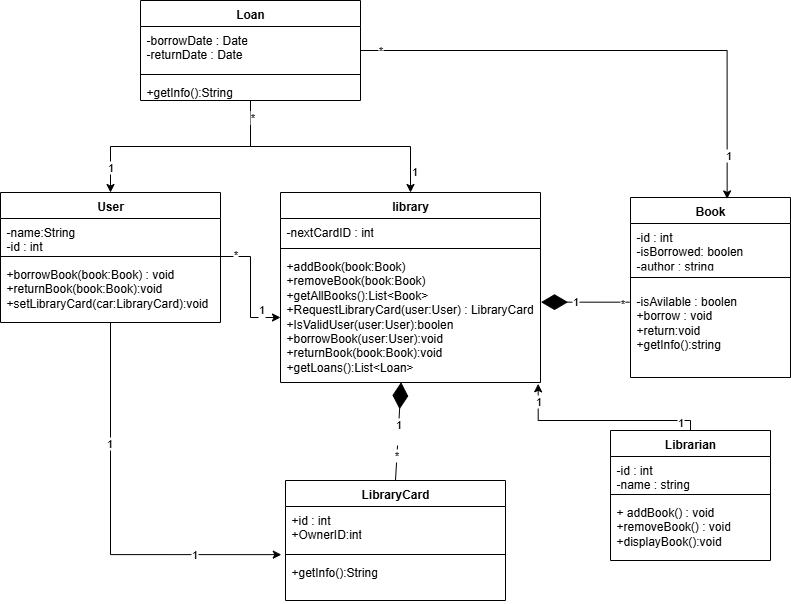

The diagram above was exported from draw.io. Its source (the exported page's mxGraphModel, read from the mxfile embedded in the PNG):
<mxGraphModel dx="1389" dy="2765" grid="1" gridSize="10" guides="1" tooltips="1" connect="1" arrows="1" fold="1" page="0" pageScale="1" pageWidth="850" pageHeight="1100" background="#FFFFFF" math="0" shadow="0">
  <root>
    <mxCell id="0" />
    <mxCell id="1" parent="0" />
    <mxCell id="cr6KITBqHoIu0oCXhW9n-6" value="library" style="swimlane;fontStyle=1;align=center;verticalAlign=top;childLayout=stackLayout;horizontal=1;startSize=26;horizontalStack=0;resizeParent=1;resizeParentMax=0;resizeLast=0;collapsible=1;marginBottom=0;whiteSpace=wrap;html=1;" vertex="1" parent="1">
      <mxGeometry x="310" y="-1588" width="260" height="190" as="geometry" />
    </mxCell>
    <mxCell id="cr6KITBqHoIu0oCXhW9n-7" value="-nextCardID : int" style="text;strokeColor=none;fillColor=none;align=left;verticalAlign=top;spacingLeft=4;spacingRight=4;overflow=hidden;rotatable=0;points=[[0,0.5],[1,0.5]];portConstraint=eastwest;whiteSpace=wrap;html=1;" vertex="1" parent="cr6KITBqHoIu0oCXhW9n-6">
      <mxGeometry y="26" width="260" height="26" as="geometry" />
    </mxCell>
    <mxCell id="cr6KITBqHoIu0oCXhW9n-8" value="" style="line;strokeWidth=1;fillColor=none;align=left;verticalAlign=middle;spacingTop=-1;spacingLeft=3;spacingRight=3;rotatable=0;labelPosition=right;points=[];portConstraint=eastwest;strokeColor=inherit;" vertex="1" parent="cr6KITBqHoIu0oCXhW9n-6">
      <mxGeometry y="52" width="260" height="8" as="geometry" />
    </mxCell>
    <mxCell id="cr6KITBqHoIu0oCXhW9n-9" value="+addBook(book:Book)&lt;div&gt;+removeBook(book:Book)&lt;/div&gt;&lt;div&gt;+getAllBooks():List&amp;lt;Book&amp;gt;&lt;/div&gt;&lt;div&gt;+RequestLibraryCard(user:User) : LibraryCard&lt;/div&gt;&lt;div&gt;+IsValidUser(user:User):boolen&lt;/div&gt;&lt;div&gt;+borrowBook(user:User):void&lt;/div&gt;&lt;div&gt;+returnBook(book:Book):void&lt;/div&gt;&lt;div&gt;+getLoans():List&amp;lt;Loan&amp;gt;&lt;/div&gt;" style="text;strokeColor=none;fillColor=none;align=left;verticalAlign=top;spacingLeft=4;spacingRight=4;overflow=hidden;rotatable=0;points=[[0,0.5],[1,0.5]];portConstraint=eastwest;whiteSpace=wrap;html=1;" vertex="1" parent="cr6KITBqHoIu0oCXhW9n-6">
      <mxGeometry y="60" width="260" height="130" as="geometry" />
    </mxCell>
    <mxCell id="cr6KITBqHoIu0oCXhW9n-10" value="User" style="swimlane;fontStyle=1;align=center;verticalAlign=top;childLayout=stackLayout;horizontal=1;startSize=26;horizontalStack=0;resizeParent=1;resizeParentMax=0;resizeLast=0;collapsible=1;marginBottom=0;whiteSpace=wrap;html=1;" vertex="1" parent="1">
      <mxGeometry x="30" y="-1588" width="220" height="130" as="geometry" />
    </mxCell>
    <mxCell id="cr6KITBqHoIu0oCXhW9n-11" value="-name:String&lt;div&gt;-id : int&lt;/div&gt;" style="text;strokeColor=none;fillColor=none;align=left;verticalAlign=top;spacingLeft=4;spacingRight=4;overflow=hidden;rotatable=0;points=[[0,0.5],[1,0.5]];portConstraint=eastwest;whiteSpace=wrap;html=1;" vertex="1" parent="cr6KITBqHoIu0oCXhW9n-10">
      <mxGeometry y="26" width="220" height="34" as="geometry" />
    </mxCell>
    <mxCell id="cr6KITBqHoIu0oCXhW9n-12" value="" style="line;strokeWidth=1;fillColor=none;align=left;verticalAlign=middle;spacingTop=-1;spacingLeft=3;spacingRight=3;rotatable=0;labelPosition=right;points=[];portConstraint=eastwest;strokeColor=inherit;" vertex="1" parent="cr6KITBqHoIu0oCXhW9n-10">
      <mxGeometry y="60" width="220" height="8" as="geometry" />
    </mxCell>
    <mxCell id="cr6KITBqHoIu0oCXhW9n-13" value="+borrowBook(book:Book) : void&lt;div&gt;+returnBook(book:Book):void&lt;/div&gt;&lt;div&gt;+setLibraryCard(car:LibraryCard):void&lt;/div&gt;&lt;div&gt;&lt;br&gt;&lt;/div&gt;" style="text;strokeColor=none;fillColor=none;align=left;verticalAlign=top;spacingLeft=4;spacingRight=4;overflow=hidden;rotatable=0;points=[[0,0.5],[1,0.5]];portConstraint=eastwest;whiteSpace=wrap;html=1;" vertex="1" parent="cr6KITBqHoIu0oCXhW9n-10">
      <mxGeometry y="68" width="220" height="62" as="geometry" />
    </mxCell>
    <mxCell id="cr6KITBqHoIu0oCXhW9n-14" style="edgeStyle=orthogonalEdgeStyle;rounded=0;orthogonalLoop=1;jettySize=auto;html=1;entryX=0;entryY=0.5;entryDx=0;entryDy=0;" edge="1" parent="1" source="cr6KITBqHoIu0oCXhW9n-12" target="cr6KITBqHoIu0oCXhW9n-9">
      <mxGeometry relative="1" as="geometry" />
    </mxCell>
    <mxCell id="cr6KITBqHoIu0oCXhW9n-15" value="&lt;div&gt;*&lt;/div&gt;" style="edgeLabel;html=1;align=center;verticalAlign=middle;resizable=0;points=[];" vertex="1" connectable="0" parent="cr6KITBqHoIu0oCXhW9n-14">
      <mxGeometry x="-0.7649" y="3" relative="1" as="geometry">
        <mxPoint as="offset" />
      </mxGeometry>
    </mxCell>
    <mxCell id="cr6KITBqHoIu0oCXhW9n-16" value="1&lt;div&gt;&lt;br&gt;&lt;/div&gt;" style="edgeLabel;html=1;align=center;verticalAlign=middle;resizable=0;points=[];" vertex="1" connectable="0" parent="cr6KITBqHoIu0oCXhW9n-14">
      <mxGeometry x="0.6657" y="2" relative="1" as="geometry">
        <mxPoint as="offset" />
      </mxGeometry>
    </mxCell>
    <mxCell id="cr6KITBqHoIu0oCXhW9n-17" value="LibraryCard" style="swimlane;fontStyle=1;align=center;verticalAlign=top;childLayout=stackLayout;horizontal=1;startSize=26;horizontalStack=0;resizeParent=1;resizeParentMax=0;resizeLast=0;collapsible=1;marginBottom=0;whiteSpace=wrap;html=1;" vertex="1" parent="1">
      <mxGeometry x="315" y="-1300" width="220" height="120" as="geometry" />
    </mxCell>
    <mxCell id="cr6KITBqHoIu0oCXhW9n-18" value="+id : int&lt;div&gt;+OwnerID:int&lt;/div&gt;" style="text;strokeColor=none;fillColor=none;align=left;verticalAlign=top;spacingLeft=4;spacingRight=4;overflow=hidden;rotatable=0;points=[[0,0.5],[1,0.5]];portConstraint=eastwest;whiteSpace=wrap;html=1;" vertex="1" parent="cr6KITBqHoIu0oCXhW9n-17">
      <mxGeometry y="26" width="220" height="44" as="geometry" />
    </mxCell>
    <mxCell id="cr6KITBqHoIu0oCXhW9n-19" value="" style="line;strokeWidth=1;fillColor=none;align=left;verticalAlign=middle;spacingTop=-1;spacingLeft=3;spacingRight=3;rotatable=0;labelPosition=right;points=[];portConstraint=eastwest;strokeColor=inherit;" vertex="1" parent="cr6KITBqHoIu0oCXhW9n-17">
      <mxGeometry y="70" width="220" height="8" as="geometry" />
    </mxCell>
    <mxCell id="cr6KITBqHoIu0oCXhW9n-20" value="+getInfo():String" style="text;strokeColor=none;fillColor=none;align=left;verticalAlign=top;spacingLeft=4;spacingRight=4;overflow=hidden;rotatable=0;points=[[0,0.5],[1,0.5]];portConstraint=eastwest;whiteSpace=wrap;html=1;" vertex="1" parent="cr6KITBqHoIu0oCXhW9n-17">
      <mxGeometry y="78" width="220" height="42" as="geometry" />
    </mxCell>
    <mxCell id="cr6KITBqHoIu0oCXhW9n-21" value="1&lt;div&gt;&lt;br&gt;&lt;/div&gt;" style="endArrow=diamondThin;endFill=1;endSize=24;html=1;rounded=0;exitX=0.5;exitY=0;exitDx=0;exitDy=0;entryX=0.464;entryY=0.998;entryDx=0;entryDy=0;entryPerimeter=0;" edge="1" parent="1" source="cr6KITBqHoIu0oCXhW9n-17" target="cr6KITBqHoIu0oCXhW9n-9">
      <mxGeometry width="160" relative="1" as="geometry">
        <mxPoint x="460" y="-1330" as="sourcePoint" />
        <mxPoint x="620" y="-1330" as="targetPoint" />
        <Array as="points" />
      </mxGeometry>
    </mxCell>
    <mxCell id="cr6KITBqHoIu0oCXhW9n-22" value="*" style="edgeLabel;html=1;align=center;verticalAlign=middle;resizable=0;points=[];" vertex="1" connectable="0" parent="cr6KITBqHoIu0oCXhW9n-21">
      <mxGeometry x="-0.499" y="1" relative="1" as="geometry">
        <mxPoint as="offset" />
      </mxGeometry>
    </mxCell>
    <mxCell id="cr6KITBqHoIu0oCXhW9n-23" style="edgeStyle=orthogonalEdgeStyle;rounded=0;orthogonalLoop=1;jettySize=auto;html=1;entryX=-0.019;entryY=-0.092;entryDx=0;entryDy=0;entryPerimeter=0;" edge="1" parent="1" source="cr6KITBqHoIu0oCXhW9n-10" target="cr6KITBqHoIu0oCXhW9n-20">
      <mxGeometry relative="1" as="geometry" />
    </mxCell>
    <mxCell id="cr6KITBqHoIu0oCXhW9n-24" value="1" style="edgeLabel;html=1;align=center;verticalAlign=middle;resizable=0;points=[];" vertex="1" connectable="0" parent="cr6KITBqHoIu0oCXhW9n-23">
      <mxGeometry x="0.5684" y="1" relative="1" as="geometry">
        <mxPoint as="offset" />
      </mxGeometry>
    </mxCell>
    <mxCell id="cr6KITBqHoIu0oCXhW9n-25" value="1" style="edgeLabel;html=1;align=center;verticalAlign=middle;resizable=0;points=[];" vertex="1" connectable="0" parent="cr6KITBqHoIu0oCXhW9n-23">
      <mxGeometry x="-0.4044" y="-2" relative="1" as="geometry">
        <mxPoint as="offset" />
      </mxGeometry>
    </mxCell>
    <mxCell id="cr6KITBqHoIu0oCXhW9n-38" style="edgeStyle=orthogonalEdgeStyle;rounded=0;orthogonalLoop=1;jettySize=auto;html=1;" edge="1" parent="1" source="cr6KITBqHoIu0oCXhW9n-26" target="cr6KITBqHoIu0oCXhW9n-6">
      <mxGeometry relative="1" as="geometry" />
    </mxCell>
    <mxCell id="cr6KITBqHoIu0oCXhW9n-40" value="1" style="edgeLabel;html=1;align=center;verticalAlign=middle;resizable=0;points=[];" vertex="1" connectable="0" parent="cr6KITBqHoIu0oCXhW9n-38">
      <mxGeometry x="0.8254" y="3" relative="1" as="geometry">
        <mxPoint as="offset" />
      </mxGeometry>
    </mxCell>
    <mxCell id="cr6KITBqHoIu0oCXhW9n-39" style="edgeStyle=orthogonalEdgeStyle;rounded=0;orthogonalLoop=1;jettySize=auto;html=1;" edge="1" parent="1" source="cr6KITBqHoIu0oCXhW9n-26" target="cr6KITBqHoIu0oCXhW9n-10">
      <mxGeometry relative="1" as="geometry" />
    </mxCell>
    <mxCell id="cr6KITBqHoIu0oCXhW9n-41" value="*" style="edgeLabel;html=1;align=center;verticalAlign=middle;resizable=0;points=[];" vertex="1" connectable="0" parent="cr6KITBqHoIu0oCXhW9n-39">
      <mxGeometry x="-0.8607" y="1" relative="1" as="geometry">
        <mxPoint as="offset" />
      </mxGeometry>
    </mxCell>
    <mxCell id="cr6KITBqHoIu0oCXhW9n-42" value="1" style="edgeLabel;html=1;align=center;verticalAlign=middle;resizable=0;points=[];" vertex="1" connectable="0" parent="cr6KITBqHoIu0oCXhW9n-39">
      <mxGeometry x="0.7772" y="-1" relative="1" as="geometry">
        <mxPoint as="offset" />
      </mxGeometry>
    </mxCell>
    <mxCell id="cr6KITBqHoIu0oCXhW9n-26" value="Loan" style="swimlane;fontStyle=1;align=center;verticalAlign=top;childLayout=stackLayout;horizontal=1;startSize=26;horizontalStack=0;resizeParent=1;resizeParentMax=0;resizeLast=0;collapsible=1;marginBottom=0;whiteSpace=wrap;html=1;" vertex="1" parent="1">
      <mxGeometry x="170" y="-1779.9999782656832" width="220" height="100" as="geometry" />
    </mxCell>
    <mxCell id="cr6KITBqHoIu0oCXhW9n-27" value="-borrowDate : Date&lt;div&gt;-returnDate : Date&lt;/div&gt;" style="text;strokeColor=none;fillColor=none;align=left;verticalAlign=top;spacingLeft=4;spacingRight=4;overflow=hidden;rotatable=0;points=[[0,0.5],[1,0.5]];portConstraint=eastwest;whiteSpace=wrap;html=1;" vertex="1" parent="cr6KITBqHoIu0oCXhW9n-26">
      <mxGeometry y="26" width="220" height="44" as="geometry" />
    </mxCell>
    <mxCell id="cr6KITBqHoIu0oCXhW9n-28" value="" style="line;strokeWidth=1;fillColor=none;align=left;verticalAlign=middle;spacingTop=-1;spacingLeft=3;spacingRight=3;rotatable=0;labelPosition=right;points=[];portConstraint=eastwest;strokeColor=inherit;" vertex="1" parent="cr6KITBqHoIu0oCXhW9n-26">
      <mxGeometry y="70" width="220" height="8" as="geometry" />
    </mxCell>
    <mxCell id="cr6KITBqHoIu0oCXhW9n-29" value="+getInfo():String" style="text;strokeColor=none;fillColor=none;align=left;verticalAlign=top;spacingLeft=4;spacingRight=4;overflow=hidden;rotatable=0;points=[[0,0.5],[1,0.5]];portConstraint=eastwest;whiteSpace=wrap;html=1;" vertex="1" parent="cr6KITBqHoIu0oCXhW9n-26">
      <mxGeometry y="78" width="220" height="22" as="geometry" />
    </mxCell>
    <mxCell id="cr6KITBqHoIu0oCXhW9n-43" value="Book" style="swimlane;fontStyle=1;align=center;verticalAlign=top;childLayout=stackLayout;horizontal=1;startSize=26;horizontalStack=0;resizeParent=1;resizeParentMax=0;resizeLast=0;collapsible=1;marginBottom=0;whiteSpace=wrap;html=1;" vertex="1" parent="1">
      <mxGeometry x="660" y="-1583" width="160" height="180" as="geometry" />
    </mxCell>
    <mxCell id="cr6KITBqHoIu0oCXhW9n-44" value="-id : int&lt;div&gt;-isBorrowed: boolen&lt;/div&gt;&lt;div&gt;-author : string&lt;/div&gt;" style="text;strokeColor=none;fillColor=none;align=left;verticalAlign=top;spacingLeft=4;spacingRight=4;overflow=hidden;rotatable=0;points=[[0,0.5],[1,0.5]];portConstraint=eastwest;whiteSpace=wrap;html=1;" vertex="1" parent="cr6KITBqHoIu0oCXhW9n-43">
      <mxGeometry y="26" width="160" height="44" as="geometry" />
    </mxCell>
    <mxCell id="cr6KITBqHoIu0oCXhW9n-45" value="" style="line;strokeWidth=1;fillColor=none;align=left;verticalAlign=middle;spacingTop=-1;spacingLeft=3;spacingRight=3;rotatable=0;labelPosition=right;points=[];portConstraint=eastwest;strokeColor=inherit;" vertex="1" parent="cr6KITBqHoIu0oCXhW9n-43">
      <mxGeometry y="70" width="160" height="20" as="geometry" />
    </mxCell>
    <mxCell id="cr6KITBqHoIu0oCXhW9n-46" value="-isAvilable : boolen&lt;div&gt;+borrow : void&lt;/div&gt;&lt;div&gt;+return:void&lt;/div&gt;&lt;div&gt;+getInfo():string&lt;/div&gt;" style="text;strokeColor=none;fillColor=none;align=left;verticalAlign=top;spacingLeft=4;spacingRight=4;overflow=hidden;rotatable=0;points=[[0,0.5],[1,0.5]];portConstraint=eastwest;whiteSpace=wrap;html=1;" vertex="1" parent="cr6KITBqHoIu0oCXhW9n-43">
      <mxGeometry y="90" width="160" height="90" as="geometry" />
    </mxCell>
    <mxCell id="cr6KITBqHoIu0oCXhW9n-50" value="" style="endArrow=diamondThin;endFill=1;endSize=24;html=1;rounded=0;exitX=-0.005;exitY=0.163;exitDx=0;exitDy=0;exitPerimeter=0;entryX=1.002;entryY=0.382;entryDx=0;entryDy=0;entryPerimeter=0;" edge="1" parent="1" source="cr6KITBqHoIu0oCXhW9n-46" target="cr6KITBqHoIu0oCXhW9n-9">
      <mxGeometry width="160" relative="1" as="geometry">
        <mxPoint x="510" y="-1523.3" as="sourcePoint" />
        <mxPoint x="670" y="-1523.3" as="targetPoint" />
      </mxGeometry>
    </mxCell>
    <mxCell id="cr6KITBqHoIu0oCXhW9n-51" value="*" style="edgeLabel;html=1;align=center;verticalAlign=middle;resizable=0;points=[];" vertex="1" connectable="0" parent="cr6KITBqHoIu0oCXhW9n-50">
      <mxGeometry x="-0.8212" y="1" relative="1" as="geometry">
        <mxPoint as="offset" />
      </mxGeometry>
    </mxCell>
    <mxCell id="cr6KITBqHoIu0oCXhW9n-52" value="1" style="edgeLabel;html=1;align=center;verticalAlign=middle;resizable=0;points=[];" vertex="1" connectable="0" parent="cr6KITBqHoIu0oCXhW9n-50">
      <mxGeometry x="0.2449" y="-1" relative="1" as="geometry">
        <mxPoint as="offset" />
      </mxGeometry>
    </mxCell>
    <mxCell id="cr6KITBqHoIu0oCXhW9n-53" style="edgeStyle=orthogonalEdgeStyle;rounded=0;orthogonalLoop=1;jettySize=auto;html=1;entryX=0.604;entryY=0.008;entryDx=0;entryDy=0;entryPerimeter=0;" edge="1" parent="1" source="cr6KITBqHoIu0oCXhW9n-26" target="cr6KITBqHoIu0oCXhW9n-43">
      <mxGeometry relative="1" as="geometry" />
    </mxCell>
    <mxCell id="cr6KITBqHoIu0oCXhW9n-54" value="*" style="edgeLabel;html=1;align=center;verticalAlign=middle;resizable=0;points=[];" vertex="1" connectable="0" parent="cr6KITBqHoIu0oCXhW9n-53">
      <mxGeometry x="-0.9263" y="1" relative="1" as="geometry">
        <mxPoint as="offset" />
      </mxGeometry>
    </mxCell>
    <mxCell id="cr6KITBqHoIu0oCXhW9n-55" value="1" style="edgeLabel;html=1;align=center;verticalAlign=middle;resizable=0;points=[];" vertex="1" connectable="0" parent="cr6KITBqHoIu0oCXhW9n-53">
      <mxGeometry x="0.83" y="1" relative="1" as="geometry">
        <mxPoint as="offset" />
      </mxGeometry>
    </mxCell>
    <mxCell id="cr6KITBqHoIu0oCXhW9n-56" value="Librarian" style="swimlane;fontStyle=1;align=center;verticalAlign=top;childLayout=stackLayout;horizontal=1;startSize=26;horizontalStack=0;resizeParent=1;resizeParentMax=0;resizeLast=0;collapsible=1;marginBottom=0;whiteSpace=wrap;html=1;" vertex="1" parent="1">
      <mxGeometry x="640" y="-1350" width="160" height="130" as="geometry" />
    </mxCell>
    <mxCell id="cr6KITBqHoIu0oCXhW9n-57" value="-id : int&lt;div&gt;-name : string&lt;/div&gt;" style="text;strokeColor=none;fillColor=none;align=left;verticalAlign=top;spacingLeft=4;spacingRight=4;overflow=hidden;rotatable=0;points=[[0,0.5],[1,0.5]];portConstraint=eastwest;whiteSpace=wrap;html=1;" vertex="1" parent="cr6KITBqHoIu0oCXhW9n-56">
      <mxGeometry y="26" width="160" height="34" as="geometry" />
    </mxCell>
    <mxCell id="cr6KITBqHoIu0oCXhW9n-58" value="" style="line;strokeWidth=1;fillColor=none;align=left;verticalAlign=middle;spacingTop=-1;spacingLeft=3;spacingRight=3;rotatable=0;labelPosition=right;points=[];portConstraint=eastwest;strokeColor=inherit;" vertex="1" parent="cr6KITBqHoIu0oCXhW9n-56">
      <mxGeometry y="60" width="160" height="8" as="geometry" />
    </mxCell>
    <mxCell id="cr6KITBqHoIu0oCXhW9n-59" value="+ addBook() : void&lt;div&gt;+removeBook() : void&lt;/div&gt;&lt;div&gt;+displayBook():void&lt;/div&gt;" style="text;strokeColor=none;fillColor=none;align=left;verticalAlign=top;spacingLeft=4;spacingRight=4;overflow=hidden;rotatable=0;points=[[0,0.5],[1,0.5]];portConstraint=eastwest;whiteSpace=wrap;html=1;" vertex="1" parent="cr6KITBqHoIu0oCXhW9n-56">
      <mxGeometry y="68" width="160" height="62" as="geometry" />
    </mxCell>
    <mxCell id="cr6KITBqHoIu0oCXhW9n-60" style="edgeStyle=orthogonalEdgeStyle;rounded=0;orthogonalLoop=1;jettySize=auto;html=1;entryX=0.991;entryY=1.01;entryDx=0;entryDy=0;entryPerimeter=0;" edge="1" parent="1" source="cr6KITBqHoIu0oCXhW9n-56" target="cr6KITBqHoIu0oCXhW9n-9">
      <mxGeometry relative="1" as="geometry">
        <Array as="points">
          <mxPoint x="720" y="-1360" />
          <mxPoint x="568" y="-1360" />
        </Array>
      </mxGeometry>
    </mxCell>
    <mxCell id="cr6KITBqHoIu0oCXhW9n-61" value="1" style="edgeLabel;html=1;align=center;verticalAlign=middle;resizable=0;points=[];" vertex="1" connectable="0" parent="cr6KITBqHoIu0oCXhW9n-60">
      <mxGeometry x="-0.7882" y="1" relative="1" as="geometry">
        <mxPoint as="offset" />
      </mxGeometry>
    </mxCell>
    <mxCell id="cr6KITBqHoIu0oCXhW9n-62" value="1" style="edgeLabel;html=1;align=center;verticalAlign=middle;resizable=0;points=[];" vertex="1" connectable="0" parent="cr6KITBqHoIu0oCXhW9n-60">
      <mxGeometry x="0.8334" relative="1" as="geometry">
        <mxPoint as="offset" />
      </mxGeometry>
    </mxCell>
  </root>
</mxGraphModel>